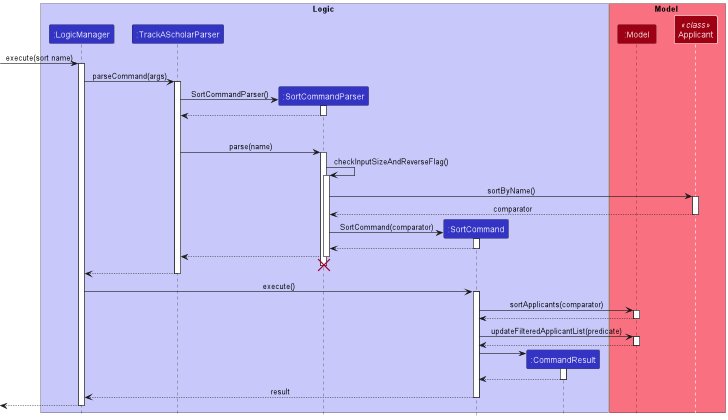

The diagram above was rendered by PlantUML. Its source (embedded in the PNG):
@startuml
!include style.puml


box Logic LOGIC_COLOR_T1
participant ":LogicManager" as LogicManager LOGIC_COLOR
participant ":TrackAScholarParser" as TrackAScholarParser LOGIC_COLOR
participant ":SortCommandParser" as SortCommandParser LOGIC_COLOR

participant ":SortCommand" as SortCommand LOGIC_COLOR
participant ":CommandResult" as CommandResult LOGIC_COLOR
end box

box Model MODEL_COLOR_T1

participant ":Model" as Model MODEL_COLOR
participant "Applicant" as Applicant <<class>> MODEL_COLOR
end box

[-> LogicManager : execute(sort name)
activate LogicManager

LogicManager -> TrackAScholarParser : parseCommand(args)
activate TrackAScholarParser

create SortCommandParser
TrackAScholarParser -> SortCommandParser : SortCommandParser()
activate SortCommandParser

SortCommandParser --> TrackAScholarParser
deactivate SortCommandParser

'Hidden arrow to position the destroy marker below the end of the activation bar.
SortCommandParser -[hidden]-> TrackAScholarParser: BUFFER_MESSAGE

TrackAScholarParser -> SortCommandParser : parse(name)
activate SortCommandParser

SortCommandParser -> SortCommandParser : checkInputSizeAndReverseFlag()
activate SortCommandParser

SortCommandParser -> Applicant : sortByName()
activate Applicant

Applicant --> SortCommandParser : comparator
deactivate Applicant

create SortCommand
SortCommandParser -> SortCommand : SortCommand(comparator)
activate SortCommand

SortCommand --> SortCommandParser
deactivate SortCommand

SortCommandParser --> TrackAScholarParser
deactivate SortCommandParser
'Hidden arrow to position the destroy marker below the end of the activation bar.
SortCommandParser -[hidden]-> TrackAScholarParser
destroy SortCommandParser

TrackAScholarParser --> LogicManager
deactivate TrackAScholarParser

LogicManager -> SortCommand : execute()
activate SortCommand

SortCommand -> Model : sortApplicants(comparator)
activate Model

Model --> SortCommand
deactivate Model

SortCommand -> Model : updateFilteredApplicantList(predicate)
activate Model

Model --> SortCommand
deactivate Model

create CommandResult
SortCommand -> CommandResult
activate CommandResult

CommandResult --> SortCommand
deactivate CommandResult

SortCommand --> LogicManager : result
deactivate SortCommand

[<--LogicManager
deactivate LogicManager
@enduml